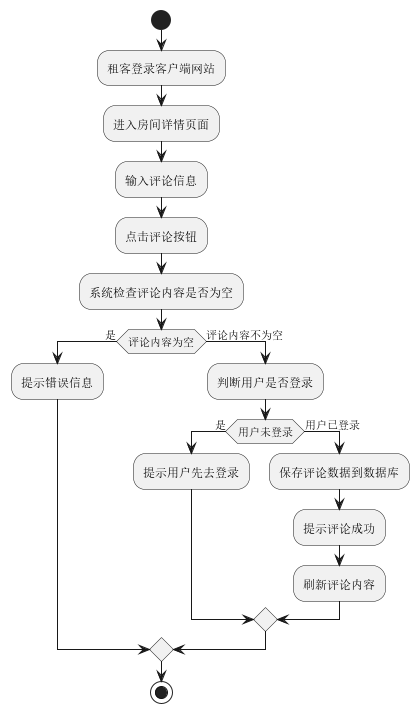

The diagram above was rendered by PlantUML. Its source (embedded in the PNG):
@startuml
'https://plantuml.com/activity-diagram-beta
/'未登录的租客无法使用评论房间的功能，如果未登录的租客点击评论按钮会提示用户未登录。租客需要登录后，并且要退房后才能使用评论房间的功能，发表对房间的评论。
  租客登录客户端网站后，在房间详情页面输入评论信息，点击评论按钮，系统检查评论内容是否为空，如果评论内容为空，提示错误信息。如果评论内容不为空，则判断用户是否登录，如果用户未登录，提示用户先去登录，如果用户已登录，则保存评论数据到数据库，并提示评论成功，刷新评论内容。
'/
start
    :租客登录客户端网站;
    :进入房间详情页面;
    :输入评论信息;
    :点击评论按钮;
    :系统检查评论内容是否为空;
    if (评论内容为空) then (是)
        :提示错误信息;
    else (评论内容不为空)
        :判断用户是否登录;
        if (用户未登录) then (是)
        :提示用户先去登录;
        else (用户已登录)
        :保存评论数据到数据库;
        :提示评论成功;
        :刷新评论内容;
        endif
    endif
stop

@enduml